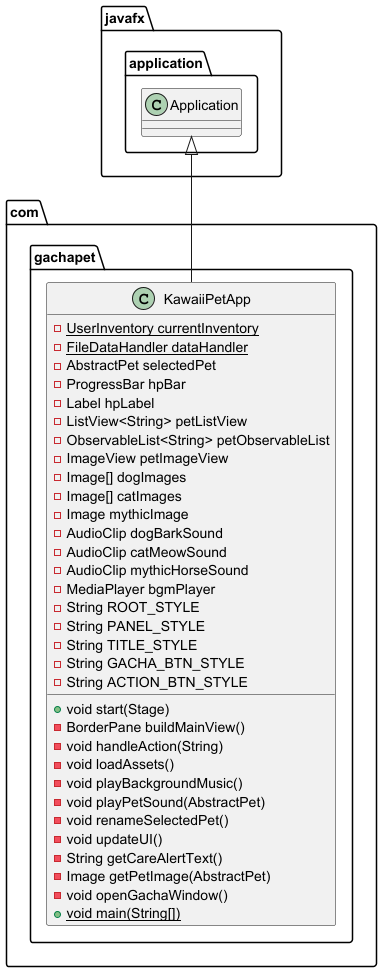

The diagram above was rendered by PlantUML. Its source (embedded in the PNG):
@startuml
class com.gachapet.KawaiiPetApp {
- {static} UserInventory currentInventory
- {static} FileDataHandler dataHandler
- AbstractPet selectedPet
- ProgressBar hpBar
- Label hpLabel
- ListView<String> petListView
- ObservableList<String> petObservableList
- ImageView petImageView
- Image[] dogImages
- Image[] catImages
- Image mythicImage
- AudioClip dogBarkSound
- AudioClip catMeowSound
- AudioClip mythicHorseSound
- MediaPlayer bgmPlayer
- String ROOT_STYLE
- String PANEL_STYLE
- String TITLE_STYLE
- String GACHA_BTN_STYLE
- String ACTION_BTN_STYLE
+ void start(Stage)
- BorderPane buildMainView()
- void handleAction(String)
- void loadAssets()
- void playBackgroundMusic()
- void playPetSound(AbstractPet)
- void renameSelectedPet()
- void updateUI()
- String getCareAlertText()
- Image getPetImage(AbstractPet)
- void openGachaWindow()
+ {static} void main(String[])
}




javafx.application.Application <|-- com.gachapet.KawaiiPetApp
@enduml